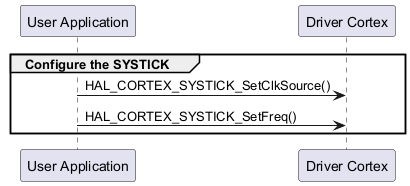

The diagram above was rendered by PlantUML. Its source (embedded in the PNG):
@startuml
group Configure the SYSTICK
"User Application"->"Driver Cortex" : HAL_CORTEX_SYSTICK_SetClkSource()
        "User Application"->"Driver Cortex" : HAL_CORTEX_SYSTICK_SetFreq()
end
@enduml